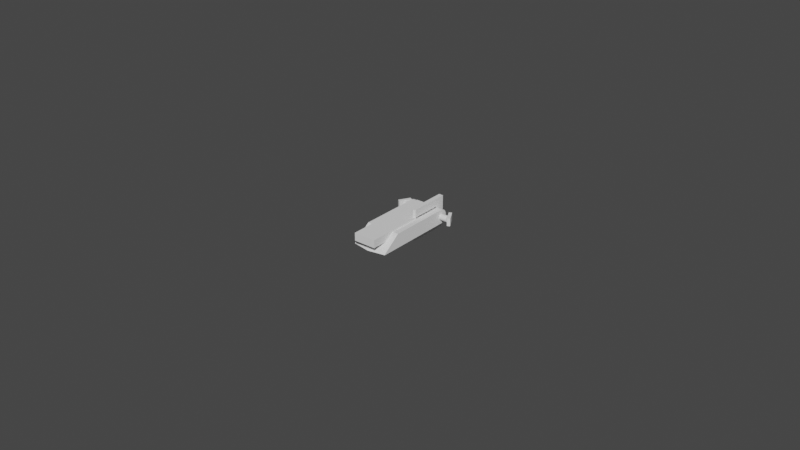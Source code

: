 # Source: msi-keyboard-leg-00.blend  (saved by Blender 2.80.75; exported with 4.5.12 LTS)
import bpy
from mathutils import Matrix  # noqa: F401  (used for matrix-valued properties, if any)

bpy.ops.wm.read_factory_settings(use_empty=True)
scene = bpy.context.scene
scene.name = 'Scene'

# ---- collections
col_collection = bpy.data.collections.new('Collection'); scene.collection.children.link(col_collection)

# ---- world
world_world = bpy.data.worlds.new('World'); scene.world = world_world
world_world.use_nodes = True; world_world.node_tree.nodes.clear()
_N = world_world.node_tree.nodes; _L = world_world.node_tree.links
n0 = _N.new('ShaderNodeOutputWorld'); n0.name = 'World Output'; n0.location = (300, 300)
n1 = _N.new('ShaderNodeBackground'); n1.name = 'Background'; n1.location = (10, 300)
n1.inputs[0].default_value = (0.05088, 0.05088, 0.05088, 1.0)
_L.new(n1.outputs[0], n0.inputs[0])
n0.is_active_output = True
world_world.color = (0.05088, 0.05088, 0.05088)
world_world.use_sun_shadow = False
world_world.sun_shadow_jitter_overblur = 0.0

# ---- meshes
me_cylinder = bpy.data.meshes.new('Cylinder')
me_cylinder.from_pydata([(-0.0056, 0.00225, 0.00225), (0.0056, 0.00225, 0.00225), (-0.0056, 0.002207, 0.001811), (0.0056, 0.002207, 0.001811), (-0.0056, 0.002079, 0.001389), (0.0056, 0.002079, 0.001389), (-0.0056, 0.001871, 0.001), (0.0056, 0.001871, 0.001), (-0.0056, 0.001591, 0.000659), (0.0056, 0.001591, 0.000659), (-0.0056, 0.00125, 0.0003792), (0.0056, 0.00125, 0.0003792), (-0.0056, 0.000861, 0.0001713), (0.0056, 0.000861, 0.0001713), (-0.0056, 0.000439, 4.323e-05), (0.0056, 0.000439, 4.323e-05), (-0.0056, 1.699e-10, 2.328e-10), (0.0056, 1.699e-10, -2.328e-10), (0.0056, -0.02, 0.0045), (-0.0056, -0.02, 0.0045), (-0.0056, 2.173e-09, 0.0045), (0.0056, 2.173e-09, 0.0045), (-0.0056, 0.000439, 0.004457), (0.0056, 0.000439, 0.004457), (-0.0056, 0.000861, 0.004329), (0.0056, 0.000861, 0.004329), (-0.0056, 0.00125, 0.004121), (0.0056, 0.00125, 0.004121), (-0.0056, 0.001591, 0.003841), (0.0056, 0.001591, 0.003841), (-0.0056, 0.001871, 0.0035), (0.0056, 0.001871, 0.0035), (-0.0056, 0.002079, 0.003111), (0.0056, 0.002079, 0.003111), (-0.0056, 0.002207, 0.002689), (0.0056, 0.002207, 0.002689), (0.0056, 7.058e-10, 0.00225), (-0.0056, 6.912e-10, 0.00225), (0.0, -0.02, 0.0045), (0.0056, -0.0257, -2.328e-10), (0.0056, -0.02576, 0.0001809), (0.0056, -0.02579, 1.377e-05), (0.0056, -0.02584, 5.299e-05), (0.0056, -0.02583, 0.0001117), (-0.0056, -0.02576, 0.0001809), (-0.0056, -0.0257, 2.328e-10), (-0.0056, -0.02583, 0.0001117), (-0.0056, -0.02584, 5.299e-05), (-0.0056, -0.02579, 1.377e-05), (5.755e-12, -0.02675, 0.0001626), (-3.638e-12, -0.0267, 0.0), (5.411e-11, -0.02682, 0.0001004), (6.821e-11, -0.02683, 4.763e-05), (4.775e-11, -0.02679, 1.238e-05)], [], [(0, 1, 3, 2), (2, 3, 5, 4), (4, 5, 7, 6), (6, 7, 9, 8), (8, 9, 11, 10), (10, 11, 13, 12), (12, 13, 15, 14), (14, 15, 17, 16), (49, 38, 18), (20, 21, 23, 22), (22, 23, 25, 24), (24, 25, 27, 26), (26, 27, 29, 28), (28, 29, 31, 30), (30, 31, 33, 32), (29, 27, 36), (32, 33, 35, 34), (34, 35, 1, 0), (10, 12, 37), (13, 11, 36), (20, 21, 18, 38, 19), (5, 3, 36), (31, 29, 36), (15, 13, 36), (23, 21, 36), (7, 5, 36), (33, 31, 36), (17, 15, 36), (25, 23, 36), (9, 7, 36), (35, 33, 36), (27, 25, 36), (11, 9, 36), (17, 16, 45, 50, 39), (3, 1, 36), (1, 35, 36), (34, 0, 37), (0, 2, 37), (8, 10, 37), (24, 26, 37), (32, 34, 37), (6, 8, 37), (22, 24, 37), (14, 16, 37), (30, 32, 37), (4, 6, 37), (20, 22, 37), (12, 14, 37), (28, 30, 37), (2, 4, 37), (49, 44, 19), (26, 28, 37), (19, 38, 49), (18, 21, 17, 39, 41, 42, 43, 40), (16, 20, 19, 44, 46, 47, 48, 45), (50, 45, 48, 53), (53, 48, 47, 52), (52, 47, 46, 51), (51, 46, 44, 49), (39, 50, 53, 41), (41, 53, 52, 42), (42, 52, 51, 43), (43, 51, 49, 40), (18, 40, 49)])
_uv = me_cylinder.uv_layers.new(name='UVMap')
_uv.uv.foreach_set('vector', [1.0, 0.5, 1.0, 1.0, 0.9688, 1.0, 0.9688, 0.5, 0.9688, 0.5, 0.9688, 1.0, 0.9375, 1.0, 0.9375, 0.5, 0.9375, 0.5, 0.9375, 1.0, 0.9062, 1.0, 0.9062, 0.5, 0.9062, 0.5, 0.9062, 1.0, 0.875, 1.0, 0.875, 0.5, 0.875, 0.5, 0.875, 1.0, 0.8438, 1.0, 0.8438, 0.5, 0.8438, 0.5, 0.8438, 1.0, 0.8125, 1.0, 0.8125, 0.5, 0.8125, 0.5, 0.8125, 1.0, 0.7812, 1.0, 0.7812, 0.5, 0.7812, 0.5, 0.7812, 1.0, 0.75, 1.0, 0.75, 0.5, 0.7319, 0.741, 0.25, 0.7546, 0.25, 1.0, 0.25, 0.5, 0.25, 1.0, 0.2188, 1.0, 0.2188, 0.5, 0.2188, 0.5, 0.2188, 1.0, 0.1875, 1.0, 0.1875, 0.5, 0.1875, 0.5, 0.1875, 1.0, 0.1562, 1.0, 0.1562, 0.5, 0.1562, 0.5, 0.1562, 1.0, 0.125, 1.0, 0.125, 0.5, 0.125, 0.5, 0.125, 1.0, 0.09375, 1.0, 0.09375, 0.5, 0.09375, 0.5, 0.09375, 1.0, 0.0625, 1.0, 0.0625, 0.5, 0.125, 1.0, 0.1562, 1.0, 0.125, 1.0, 0.0625, 0.5, 0.0625, 1.0, 0.03125, 1.0, 0.03125, 0.5, 0.03125, 0.5, 0.03125, 1.0, 0.0, 1.0, 0.0, 0.5, 0.8438, 0.5, 0.8125, 0.5, 0.8438, 0.5, 0.8125, 1.0, 0.8438, 1.0, 0.8125, 1.0, 0.25, 0.5, 0.25, 1.0, 0.25, 1.0, 0.25, 0.7546, 0.25, 0.5, 0.9375, 1.0, 0.9688, 1.0, 0.9375, 1.0, 0.09375, 1.0, 0.125, 1.0, 0.09375, 1.0, 0.7812, 1.0, 0.8125, 1.0, 0.7812, 1.0, 0.2188, 1.0, 0.25, 1.0, 0.2188, 1.0, 0.9062, 1.0, 0.9375, 1.0, 0.9062, 1.0, 0.0625, 1.0, 0.09375, 1.0, 0.0625, 1.0, 0.75, 1.0, 0.7812, 1.0, 0.75, 1.0, 0.1875, 1.0, 0.2188, 1.0, 0.1875, 1.0, 0.875, 1.0, 0.9062, 1.0, 0.875, 1.0, 0.03125, 1.0, 0.0625, 1.0, 0.03125, 1.0, 0.1562, 1.0, 0.1875, 1.0, 0.1562, 1.0, 0.8438, 1.0, 0.875, 1.0, 0.8438, 1.0, 0.75, 1.0, 0.75, 0.5, 0.75, 0.5, 0.75, 0.7413, 0.75, 1.0, 0.9688, 1.0, 1.0, 1.0, 0.9688, 1.0, 0.0, 1.0, 0.03125, 1.0, 0.0, 1.0, 0.03125, 0.5, 0.0, 0.5, 0.03125, 0.5, 1.0, 0.5, 0.9688, 0.5, 1.0, 0.5, 0.875, 0.5, 0.8438, 0.5, 0.875, 0.5, 0.1875, 0.5, 0.1562, 0.5, 0.1875, 0.5, 0.0625, 0.5, 0.03125, 0.5, 0.0625, 0.5, 0.9062, 0.5, 0.875, 0.5, 0.9062, 0.5, 0.2188, 0.5, 0.1875, 0.5, 0.2188, 0.5, 0.7812, 0.5, 0.75, 0.5, 0.7812, 0.5, 0.09375, 0.5, 0.0625, 0.5, 0.09375, 0.5, 0.9375, 0.5, 0.9062, 0.5, 0.9375, 0.5, 0.25, 0.5, 0.2188, 0.5, 0.25, 0.5, 0.8125, 0.5, 0.7812, 0.5, 0.8125, 0.5, 0.125, 0.5, 0.09375, 0.5, 0.125, 0.5, 0.9688, 0.5, 0.9375, 0.5, 0.9688, 0.5, 0.73, 0.7404, 0.7299, 0.5, 0.25, 0.5, 0.1562, 0.5, 0.125, 0.5, 0.1562, 0.5, 0.25, 0.5, 0.25, 0.7546, 0.7319, 0.741, 0.25, 1.0, 0.25, 1.0, 0.75, 1.0, 0.75, 1.0, 0.7495, 1.0, 0.748, 1.0, 0.7404, 1.0, 0.7299, 1.0, 0.75, 0.5, 0.25, 0.5, 0.25, 0.5, 0.7299, 0.5, 0.7404, 0.5, 0.748, 0.5, 0.7495, 0.5, 0.75, 0.5, 0.75, 0.7413, 0.75, 0.5, 0.7495, 0.5, 0.75, 0.7411, 0.75, 0.7411, 0.7495, 0.5, 0.748, 0.5, 0.75, 0.7405, 0.75, 0.7405, 0.748, 0.5, 0.7404, 0.5, 0.7363, 0.7405, 0.7363, 0.7405, 0.7404, 0.5, 0.7299, 0.5, 0.73, 0.7404, 0.75, 1.0, 0.75, 0.7413, 0.75, 0.7411, 0.7495, 1.0, 0.7495, 1.0, 0.75, 0.7411, 0.75, 0.7405, 0.748, 1.0, 0.748, 1.0, 0.75, 0.7405, 0.7363, 0.7405, 0.7404, 1.0, 0.7404, 1.0, 0.7363, 0.7405, 0.73, 0.7406, 0.7299, 1.0, 0.25, 1.0, 0.7299, 1.0, 0.73, 0.7406])
me_cylinder.use_remesh_preserve_volume = False
me_cylinder.use_remesh_preserve_attributes = False
me_cylinder.use_mirror_vertex_groups = False
me_cylinder.update()
me_cube_001 = bpy.data.meshes.new('Cube.001')
me_cube_001.from_pydata([(-0.001, -0.028, 0.0025), (-0.001, -0.028, 0.005), (-0.001, 0.0, 0.0025), (-0.001, 0.0, 0.005), (0.001, -0.028, 0.0025), (0.001, -0.028, 0.005), (0.001, 0.0, 0.0025), (0.001, 0.0, 0.005)], [], [(0, 1, 3, 2), (2, 3, 7, 6), (6, 7, 5, 4), (4, 5, 1, 0), (2, 6, 4, 0), (7, 3, 1, 5)])
_uv = me_cube_001.uv_layers.new(name='UVMap')
_uv.uv.foreach_set('vector', [0.375, 0.0, 0.625, 0.0, 0.625, 0.25, 0.375, 0.25, 0.375, 0.25, 0.625, 0.25, 0.625, 0.5, 0.375, 0.5, 0.375, 0.5, 0.625, 0.5, 0.625, 0.75, 0.375, 0.75, 0.375, 0.75, 0.625, 0.75, 0.625, 1.0, 0.375, 1.0, 0.125, 0.5, 0.375, 0.5, 0.375, 0.75, 0.125, 0.75, 0.625, 0.5, 0.875, 0.5, 0.875, 0.75, 0.625, 0.75])
me_cube_001.use_remesh_preserve_volume = False
me_cube_001.use_remesh_preserve_attributes = False
me_cube_001.use_mirror_vertex_groups = False
me_cube_001.update()
me_cylinder_001 = bpy.data.meshes.new('Cylinder.001')
me_cylinder_001.from_pydata([(0.001, 7.55e-11, -0.0005), (0.001, 7.55e-11, 0.0015), (0.0009808, -0.0001951, -0.0005), (0.0009808, -0.0001951, 0.0015), (0.0009239, -0.0003827, -0.0005), (0.0009239, -0.0003827, 0.0015), (0.0008315, -0.0005556, -0.0005), (0.0008315, -0.0005556, 0.0015), (0.0007071, -0.0007071, -0.0005), (0.0007071, -0.0007071, 0.0015), (0.0005556, -0.0008315, -0.0005), (0.0005556, -0.0008315, 0.0015), (0.0003827, -0.0009239, -0.0005), (0.0003827, -0.0009239, 0.0015), (0.0001951, -0.0009808, -0.0005), (0.0001951, -0.0009808, 0.0015), (-3.258e-10, -0.001, -0.0005), (-3.258e-10, -0.001, 0.0015), (-0.0001951, -0.0009808, -0.0005), (-0.0001951, -0.0009808, 0.0015), (-0.0003827, -0.0009239, -0.0005), (-0.0003827, -0.0009239, 0.0015), (-0.0005556, -0.0008315, -0.0005), (-0.0005556, -0.0008315, 0.0015), (-0.0007071, -0.0007071, -0.0005), (-0.0007071, -0.0007071, 0.0015), (-0.0008315, -0.0005556, -0.0005), (-0.0008315, -0.0005556, 0.0015), (-0.0009239, -0.0003827, -0.0005), (-0.0009239, -0.0003827, 0.0015), (-0.0009808, -0.0001951, -0.0005), (-0.0009808, -0.0001951, 0.0015), (-0.001, 9.656e-10, -0.0005), (-0.001, 9.656e-10, 0.0015), (-0.001, 0.018, 0.0015), (-0.001, 0.018, -0.0005), (0.001, 0.018, 0.0015), (0.001, 0.018, -0.0005), (4.002e-11, 2.983e-10, 0.0015), (3.82e-11, 2.947e-10, -0.0005)], [], [(0, 1, 3, 2), (2, 3, 5, 4), (4, 5, 7, 6), (6, 7, 9, 8), (8, 9, 11, 10), (10, 11, 13, 12), (12, 13, 15, 14), (14, 15, 17, 16), (16, 17, 19, 18), (18, 19, 21, 20), (20, 21, 23, 22), (22, 23, 25, 24), (24, 25, 27, 26), (26, 27, 29, 28), (28, 29, 31, 30), (30, 31, 33, 32), (35, 34, 36, 37), (17, 15, 38), (9, 7, 38), (27, 25, 38), (36, 34, 33, 1), (19, 17, 38), (11, 9, 38), (29, 27, 38), (32, 33, 34, 35), (3, 1, 38), (21, 19, 38), (13, 11, 38), (31, 29, 38), (5, 3, 38), (23, 21, 38), (15, 13, 38), (33, 31, 38), (7, 5, 38), (25, 23, 38), (22, 24, 39), (4, 6, 39), (30, 32, 39), (12, 14, 39), (20, 22, 39), (2, 4, 39), (28, 30, 39), (10, 12, 39), (18, 20, 39), (0, 2, 39), (1, 0, 37, 36), (26, 28, 39), (8, 10, 39), (16, 18, 39), (32, 35, 37, 0), (24, 26, 39), (6, 8, 39), (14, 16, 39)])
_uv = me_cylinder_001.uv_layers.new(name='UVMap')
_uv.uv.foreach_set('vector', [0.75, 0.5, 0.75, 1.0, 0.7188, 1.0, 0.7188, 0.5, 0.7188, 0.5, 0.7188, 1.0, 0.6875, 1.0, 0.6875, 0.5, 0.6875, 0.5, 0.6875, 1.0, 0.6562, 1.0, 0.6562, 0.5, 0.6562, 0.5, 0.6562, 1.0, 0.625, 1.0, 0.625, 0.5, 0.625, 0.5, 0.625, 1.0, 0.5938, 1.0, 0.5938, 0.5, 0.5938, 0.5, 0.5938, 1.0, 0.5625, 1.0, 0.5625, 0.5, 0.5625, 0.5, 0.5625, 1.0, 0.5312, 1.0, 0.5312, 0.5, 0.5312, 0.5, 0.5312, 1.0, 0.5, 1.0, 0.5, 0.5, 0.5, 0.5, 0.5, 1.0, 0.4688, 1.0, 0.4688, 0.5, 0.4688, 0.5, 0.4688, 1.0, 0.4375, 1.0, 0.4375, 0.5, 0.4375, 0.5, 0.4375, 1.0, 0.4062, 1.0, 0.4062, 0.5, 0.4062, 0.5, 0.4062, 1.0, 0.375, 1.0, 0.375, 0.5, 0.375, 0.5, 0.375, 1.0, 0.3438, 1.0, 0.3438, 0.5, 0.3438, 0.5, 0.3438, 1.0, 0.3125, 1.0, 0.3125, 0.5, 0.3125, 0.5, 0.3125, 1.0, 0.2812, 1.0, 0.2812, 0.5, 0.2812, 0.5, 0.2812, 1.0, 0.25, 1.0, 0.25, 0.5, 0.25, 0.5, 0.25, 1.0, 0.75, 1.0, 0.75, 0.5, 0.5, 1.0, 0.5312, 1.0, 0.5, 1.0, 0.625, 1.0, 0.6562, 1.0, 0.625, 1.0, 0.3438, 1.0, 0.375, 1.0, 0.3438, 1.0, 0.75, 1.0, 0.25, 1.0, 0.25, 1.0, 0.75, 1.0, 0.4688, 1.0, 0.5, 1.0, 0.4688, 1.0, 0.5938, 1.0, 0.625, 1.0, 0.5938, 1.0, 0.3125, 1.0, 0.3438, 1.0, 0.3125, 1.0, 0.25, 0.5, 0.25, 1.0, 0.25, 1.0, 0.25, 0.5, 0.7188, 1.0, 0.75, 1.0, 0.7188, 1.0, 0.4375, 1.0, 0.4688, 1.0, 0.4375, 1.0, 0.5625, 1.0, 0.5938, 1.0, 0.5625, 1.0, 0.2812, 1.0, 0.3125, 1.0, 0.2812, 1.0, 0.6875, 1.0, 0.7188, 1.0, 0.6875, 1.0, 0.4062, 1.0, 0.4375, 1.0, 0.4062, 1.0, 0.5312, 1.0, 0.5625, 1.0, 0.5312, 1.0, 0.25, 1.0, 0.2812, 1.0, 0.25, 1.0, 0.6562, 1.0, 0.6875, 1.0, 0.6562, 1.0, 0.375, 1.0, 0.4062, 1.0, 0.375, 1.0, 0.4062, 0.5, 0.375, 0.5, 0.4062, 0.5, 0.6875, 0.5, 0.6562, 0.5, 0.6875, 0.5, 0.2812, 0.5, 0.25, 0.5, 0.2812, 0.5, 0.5625, 0.5, 0.5312, 0.5, 0.5625, 0.5, 0.4375, 0.5, 0.4062, 0.5, 0.4375, 0.5, 0.7188, 0.5, 0.6875, 0.5, 0.7188, 0.5, 0.3125, 0.5, 0.2812, 0.5, 0.3125, 0.5, 0.5938, 0.5, 0.5625, 0.5, 0.5938, 0.5, 0.4688, 0.5, 0.4375, 0.5, 0.4688, 0.5, 0.75, 0.5, 0.7188, 0.5, 0.75, 0.5, 0.75, 1.0, 0.75, 0.5, 0.75, 0.5, 0.75, 1.0, 0.3438, 0.5, 0.3125, 0.5, 0.3438, 0.5, 0.625, 0.5, 0.5938, 0.5, 0.625, 0.5, 0.5, 0.5, 0.4688, 0.5, 0.5, 0.5, 0.25, 0.5, 0.25, 0.5, 0.75, 0.5, 0.75, 0.5, 0.375, 0.5, 0.3438, 0.5, 0.375, 0.5, 0.6562, 0.5, 0.625, 0.5, 0.6562, 0.5, 0.5312, 0.5, 0.5, 0.5, 0.5312, 0.5])
me_cylinder_001.use_remesh_preserve_volume = False
me_cylinder_001.use_remesh_preserve_attributes = False
me_cylinder_001.use_mirror_vertex_groups = False
me_cylinder_001.update()
me_cylinder_002 = bpy.data.meshes.new('Cylinder.002')
me_cylinder_002.from_pydata([(-0.0015, 0.001, 0.00225), (0.0015, 0.001, 0.00225), (-0.0015, 0.0009808, 0.002055), (0.0015, 0.0009808, 0.002055), (-0.0015, 0.0009239, 0.001867), (0.0015, 0.0009239, 0.001867), (-0.0015, 0.0008315, 0.001694), (0.0015, 0.0008315, 0.001694), (-0.0015, 0.0007071, 0.001543), (0.0015, 0.0007071, 0.001543), (-0.0015, 0.0005556, 0.001419), (0.0015, 0.0005556, 0.001419), (-0.0015, 0.0003827, 0.001326), (0.0015, 0.0003827, 0.001326), (-0.0015, 0.0001951, 0.001269), (0.0015, 0.0001951, 0.001269), (-0.0015, 7.55e-11, 0.00125), (0.0015, 7.55e-11, 0.00125), (-0.0015, -0.0001951, 0.001269), (0.0015, -0.0001951, 0.001269), (-0.0015, -0.0003827, 0.001326), (0.0015, -0.0003827, 0.001326), (-0.0015, -0.0005556, 0.001419), (0.0015, -0.0005556, 0.001419), (-0.0015, -0.0007071, 0.001543), (0.0015, -0.0007071, 0.001543), (-0.0015, -0.0008315, 0.001694), (0.0015, -0.0008315, 0.001694), (-0.0015, -0.0009239, 0.001867), (0.0015, -0.0009239, 0.001867), (-0.0015, -0.0009808, 0.002055), (0.0015, -0.0009808, 0.002055), (-0.0015, -0.001, 0.00225), (0.0015, -0.001, 0.00225), (-0.0015, -0.0009808, 0.002445), (0.0015, -0.0009808, 0.002445), (-0.0015, -0.0009239, 0.002633), (0.0015, -0.0009239, 0.002633), (-0.0015, -0.0008315, 0.002806), (0.0015, -0.0008315, 0.002806), (-0.0015, -0.0007071, 0.002957), (0.0015, -0.0007071, 0.002957), (-0.0015, -0.0005556, 0.003081), (0.0015, -0.0005556, 0.003081), (-0.0015, -0.0003827, 0.003174), (0.0015, -0.0003827, 0.003174), (-0.0015, -0.0001951, 0.003231), (0.0015, -0.0001951, 0.003231), (-0.0015, 9.656e-10, 0.00325), (0.0015, 9.656e-10, 0.00325), (-0.0015, 0.0001951, 0.003231), (0.0015, 0.0001951, 0.003231), (-0.0015, 0.0003827, 0.003174), (0.0015, 0.0003827, 0.003174), (-0.0015, 0.0005556, 0.003081), (0.0015, 0.0005556, 0.003081), (-0.0015, 0.0007071, 0.002957), (0.0015, 0.0007071, 0.002957), (-0.0015, 0.0008315, 0.002806), (0.0015, 0.0008315, 0.002806), (-0.0015, 0.0009239, 0.002633), (0.0015, 0.0009239, 0.002633), (-0.0015, 0.0009808, 0.002445), (0.0015, 0.0009808, 0.002445), (0.0015, 2.983e-10, 0.00225)], [], [(0, 1, 3, 2), (2, 3, 5, 4), (4, 5, 7, 6), (6, 7, 9, 8), (8, 9, 11, 10), (10, 11, 13, 12), (12, 13, 15, 14), (14, 15, 17, 16), (16, 17, 19, 18), (18, 19, 21, 20), (20, 21, 23, 22), (22, 23, 25, 24), (24, 25, 27, 26), (26, 27, 29, 28), (28, 29, 31, 30), (30, 31, 33, 32), (32, 33, 35, 34), (34, 35, 37, 36), (36, 37, 39, 38), (38, 39, 41, 40), (40, 41, 43, 42), (42, 43, 45, 44), (44, 45, 47, 46), (46, 47, 49, 48), (48, 49, 51, 50), (50, 51, 53, 52), (52, 53, 55, 54), (54, 55, 57, 56), (56, 57, 59, 58), (58, 59, 61, 60), (13, 11, 64), (60, 61, 63, 62), (62, 63, 1, 0), (0, 2, 4, 6, 8, 10, 12, 14, 16, 18, 20, 22, 24, 26, 28, 30, 32, 34, 36, 38, 40, 42, 44, 46, 48, 50, 52, 54, 56, 58, 60, 62), (31, 29, 64), (49, 47, 64), (5, 3, 64), (23, 21, 64), (41, 39, 64), (59, 57, 64), (15, 13, 64), (33, 31, 64), (51, 49, 64), (7, 5, 64), (25, 23, 64), (43, 41, 64), (61, 59, 64), (17, 15, 64), (35, 33, 64), (53, 51, 64), (9, 7, 64), (27, 25, 64), (45, 43, 64), (63, 61, 64), (19, 17, 64), (37, 35, 64), (55, 53, 64), (11, 9, 64), (29, 27, 64), (47, 45, 64), (3, 1, 64), (1, 63, 64), (21, 19, 64), (39, 37, 64), (57, 55, 64)])
_uv = me_cylinder_002.uv_layers.new(name='UVMap')
_uv.uv.foreach_set('vector', [1.0, 0.5, 1.0, 1.0, 0.9688, 1.0, 0.9688, 0.5, 0.9688, 0.5, 0.9688, 1.0, 0.9375, 1.0, 0.9375, 0.5, 0.9375, 0.5, 0.9375, 1.0, 0.9062, 1.0, 0.9062, 0.5, 0.9062, 0.5, 0.9062, 1.0, 0.875, 1.0, 0.875, 0.5, 0.875, 0.5, 0.875, 1.0, 0.8438, 1.0, 0.8438, 0.5, 0.8438, 0.5, 0.8438, 1.0, 0.8125, 1.0, 0.8125, 0.5, 0.8125, 0.5, 0.8125, 1.0, 0.7812, 1.0, 0.7812, 0.5, 0.7812, 0.5, 0.7812, 1.0, 0.75, 1.0, 0.75, 0.5, 0.75, 0.5, 0.75, 1.0, 0.7188, 1.0, 0.7188, 0.5, 0.7188, 0.5, 0.7188, 1.0, 0.6875, 1.0, 0.6875, 0.5, 0.6875, 0.5, 0.6875, 1.0, 0.6562, 1.0, 0.6562, 0.5, 0.6562, 0.5, 0.6562, 1.0, 0.625, 1.0, 0.625, 0.5, 0.625, 0.5, 0.625, 1.0, 0.5938, 1.0, 0.5938, 0.5, 0.5938, 0.5, 0.5938, 1.0, 0.5625, 1.0, 0.5625, 0.5, 0.5625, 0.5, 0.5625, 1.0, 0.5312, 1.0, 0.5312, 0.5, 0.5312, 0.5, 0.5312, 1.0, 0.5, 1.0, 0.5, 0.5, 0.5, 0.5, 0.5, 1.0, 0.4688, 1.0, 0.4688, 0.5, 0.4688, 0.5, 0.4688, 1.0, 0.4375, 1.0, 0.4375, 0.5, 0.4375, 0.5, 0.4375, 1.0, 0.4062, 1.0, 0.4062, 0.5, 0.4062, 0.5, 0.4062, 1.0, 0.375, 1.0, 0.375, 0.5, 0.375, 0.5, 0.375, 1.0, 0.3438, 1.0, 0.3438, 0.5, 0.3438, 0.5, 0.3438, 1.0, 0.3125, 1.0, 0.3125, 0.5, 0.3125, 0.5, 0.3125, 1.0, 0.2812, 1.0, 0.2812, 0.5, 0.2812, 0.5, 0.2812, 1.0, 0.25, 1.0, 0.25, 0.5, 0.25, 0.5, 0.25, 1.0, 0.2188, 1.0, 0.2188, 0.5, 0.2188, 0.5, 0.2188, 1.0, 0.1875, 1.0, 0.1875, 0.5, 0.1875, 0.5, 0.1875, 1.0, 0.1562, 1.0, 0.1562, 0.5, 0.1562, 0.5, 0.1562, 1.0, 0.125, 1.0, 0.125, 0.5, 0.125, 0.5, 0.125, 1.0, 0.09375, 1.0, 0.09375, 0.5, 0.09375, 0.5, 0.09375, 1.0, 0.0625, 1.0, 0.0625, 0.5, 0.8125, 1.0, 0.8438, 1.0, 0.8125, 1.0, 0.0625, 0.5, 0.0625, 1.0, 0.03125, 1.0, 0.03125, 0.5, 0.03125, 0.5, 0.03125, 1.0, 0.0, 1.0, 0.0, 0.5, 0.75, 0.49, 0.7968, 0.4854, 0.8418, 0.4717, 0.8833, 0.4496, 0.9197, 0.4197, 0.9496, 0.3833, 0.9717, 0.3418, 0.9854, 0.2968, 0.99, 0.25, 0.9854, 0.2032, 0.9717, 0.1582, 0.9496, 0.1167, 0.9197, 0.08029, 0.8833, 0.05045, 0.8418, 0.02827, 0.7968, 0.01461, 0.75, 0.01, 0.7032, 0.01461, 0.6582, 0.02827, 0.6167, 0.05045, 0.5803, 0.08029, 0.5504, 0.1167, 0.5283, 0.1582, 0.5146, 0.2032, 0.51, 0.25, 0.5146, 0.2968, 0.5283, 0.3418, 0.5504, 0.3833, 0.5803, 0.4197, 0.6167, 0.4496, 0.6582, 0.4717, 0.7032, 0.4854, 0.5312, 1.0, 0.5625, 1.0, 0.5312, 1.0, 0.25, 1.0, 0.2812, 1.0, 0.25, 1.0, 0.9375, 1.0, 0.9688, 1.0, 0.9375, 1.0, 0.6562, 1.0, 0.6875, 1.0, 0.6562, 1.0, 0.375, 1.0, 0.4062, 1.0, 0.375, 1.0, 0.09375, 1.0, 0.125, 1.0, 0.09375, 1.0, 0.7812, 1.0, 0.8125, 1.0, 0.7812, 1.0, 0.5, 1.0, 0.5312, 1.0, 0.5, 1.0, 0.2188, 1.0, 0.25, 1.0, 0.2188, 1.0, 0.9062, 1.0, 0.9375, 1.0, 0.9062, 1.0, 0.625, 1.0, 0.6562, 1.0, 0.625, 1.0, 0.3438, 1.0, 0.375, 1.0, 0.3438, 1.0, 0.0625, 1.0, 0.09375, 1.0, 0.0625, 1.0, 0.75, 1.0, 0.7812, 1.0, 0.75, 1.0, 0.4688, 1.0, 0.5, 1.0, 0.4688, 1.0, 0.1875, 1.0, 0.2188, 1.0, 0.1875, 1.0, 0.875, 1.0, 0.9062, 1.0, 0.875, 1.0, 0.5938, 1.0, 0.625, 1.0, 0.5938, 1.0, 0.3125, 1.0, 0.3438, 1.0, 0.3125, 1.0, 0.03125, 1.0, 0.0625, 1.0, 0.03125, 1.0, 0.7188, 1.0, 0.75, 1.0, 0.7188, 1.0, 0.4375, 1.0, 0.4688, 1.0, 0.4375, 1.0, 0.1562, 1.0, 0.1875, 1.0, 0.1562, 1.0, 0.8438, 1.0, 0.875, 1.0, 0.8438, 1.0, 0.5625, 1.0, 0.5938, 1.0, 0.5625, 1.0, 0.2812, 1.0, 0.3125, 1.0, 0.2812, 1.0, 0.9688, 1.0, 1.0, 1.0, 0.9688, 1.0, 0.0, 1.0, 0.03125, 1.0, 0.0, 1.0, 0.6875, 1.0, 0.7188, 1.0, 0.6875, 1.0, 0.4062, 1.0, 0.4375, 1.0, 0.4062, 1.0, 0.125, 1.0, 0.1562, 1.0, 0.125, 1.0])
me_cylinder_002.use_remesh_preserve_volume = False
me_cylinder_002.use_remesh_preserve_attributes = False
me_cylinder_002.use_mirror_vertex_groups = False
me_cylinder_002.update()
me_cube_002 = bpy.data.meshes.new('Cube.002')
me_cube_002.from_pydata([(0.0081, -0.002, 0.0009615), (0.0081, -0.002, 0.0035), (0.0081, 0.002, 0.0009615), (0.0081, 0.002, 0.0035), (0.0091, -0.002, 0.0009615), (0.0091, -0.002, 0.0035), (0.0091, 0.002, 0.0009615), (0.0091, 0.002, 0.0035)], [], [(0, 1, 3, 2), (2, 3, 7, 6), (6, 7, 5, 4), (4, 5, 1, 0), (2, 6, 4, 0), (7, 3, 1, 5)])
_uv = me_cube_002.uv_layers.new(name='UVMap')
_uv.uv.foreach_set('vector', [0.375, 0.0, 0.625, 0.0, 0.625, 0.25, 0.375, 0.25, 0.375, 0.25, 0.625, 0.25, 0.625, 0.5, 0.375, 0.5, 0.375, 0.5, 0.625, 0.5, 0.625, 0.75, 0.375, 0.75, 0.375, 0.75, 0.625, 0.75, 0.625, 1.0, 0.375, 1.0, 0.125, 0.5, 0.375, 0.5, 0.375, 0.75, 0.125, 0.75, 0.625, 0.5, 0.875, 0.5, 0.875, 0.75, 0.625, 0.75])
me_cube_002.use_remesh_preserve_volume = False
me_cube_002.use_remesh_preserve_attributes = False
me_cube_002.use_mirror_vertex_groups = False
me_cube_002.update()
me_cube_003 = bpy.data.meshes.new('Cube.003')
me_cube_003.from_pydata([(-0.0081, -0.002, 0.0009615), (-0.0081, -0.002, 0.0035), (-0.0081, 0.002, 0.0009615), (-0.0081, 0.002, 0.0035), (-0.0091, -0.002, 0.0009615), (-0.0091, -0.002, 0.0035), (-0.0091, 0.002, 0.0009615), (-0.0091, 0.002, 0.0035)], [], [(0, 2, 3, 1), (2, 6, 7, 3), (6, 4, 5, 7), (4, 0, 1, 5), (2, 0, 4, 6), (7, 5, 1, 3)])
_uv = me_cube_003.uv_layers.new(name='UVMap')
_uv.uv.foreach_set('vector', [0.375, 0.0, 0.375, 0.25, 0.625, 0.25, 0.625, 0.0, 0.375, 0.25, 0.375, 0.5, 0.625, 0.5, 0.625, 0.25, 0.375, 0.5, 0.375, 0.75, 0.625, 0.75, 0.625, 0.5, 0.375, 0.75, 0.375, 1.0, 0.625, 1.0, 0.625, 0.75, 0.125, 0.5, 0.125, 0.75, 0.375, 0.75, 0.375, 0.5, 0.625, 0.5, 0.625, 0.75, 0.875, 0.75, 0.875, 0.5])
me_cube_003.use_remesh_preserve_volume = False
me_cube_003.use_remesh_preserve_attributes = False
me_cube_003.use_mirror_vertex_groups = False
me_cube_003.update()
me_cylinder_003 = bpy.data.meshes.new('Cylinder.003')
me_cylinder_003.from_pydata([(-0.0015, 0.001, 0.00225), (0.0015, 0.001, 0.00225), (-0.0015, 0.0009808, 0.002055), (0.0015, 0.0009808, 0.002055), (-0.0015, 0.0009239, 0.001867), (0.0015, 0.0009239, 0.001867), (-0.0015, 0.0008315, 0.001694), (0.0015, 0.0008315, 0.001694), (-0.0015, 0.0007071, 0.001543), (0.0015, 0.0007071, 0.001543), (-0.0015, 0.0005556, 0.001419), (0.0015, 0.0005556, 0.001419), (-0.0015, 0.0003827, 0.001326), (0.0015, 0.0003827, 0.001326), (-0.0015, 0.0001951, 0.001269), (0.0015, 0.0001951, 0.001269), (-0.0015, 7.55e-11, 0.00125), (0.0015, 7.55e-11, 0.00125), (-0.0015, -0.0001951, 0.001269), (0.0015, -0.0001951, 0.001269), (-0.0015, -0.0003827, 0.001326), (0.0015, -0.0003827, 0.001326), (-0.0015, -0.0005556, 0.001419), (0.0015, -0.0005556, 0.001419), (-0.0015, -0.0007071, 0.001543), (0.0015, -0.0007071, 0.001543), (-0.0015, -0.0008315, 0.001694), (0.0015, -0.0008315, 0.001694), (-0.0015, -0.0009239, 0.001867), (0.0015, -0.0009239, 0.001867), (-0.0015, -0.0009808, 0.002055), (0.0015, -0.0009808, 0.002055), (-0.0015, -0.001, 0.00225), (0.0015, -0.001, 0.00225), (-0.0015, -0.0009808, 0.002445), (0.0015, -0.0009808, 0.002445), (-0.0015, -0.0009239, 0.002633), (0.0015, -0.0009239, 0.002633), (-0.0015, -0.0008315, 0.002806), (0.0015, -0.0008315, 0.002806), (-0.0015, -0.0007071, 0.002957), (0.0015, -0.0007071, 0.002957), (-0.0015, -0.0005556, 0.003081), (0.0015, -0.0005556, 0.003081), (-0.0015, -0.0003827, 0.003174), (0.0015, -0.0003827, 0.003174), (-0.0015, -0.0001951, 0.003231), (0.0015, -0.0001951, 0.003231), (-0.0015, 9.656e-10, 0.00325), (0.0015, 9.656e-10, 0.00325), (-0.0015, 0.0001951, 0.003231), (0.0015, 0.0001951, 0.003231), (-0.0015, 0.0003827, 0.003174), (0.0015, 0.0003827, 0.003174), (-0.0015, 0.0005556, 0.003081), (0.0015, 0.0005556, 0.003081), (-0.0015, 0.0007071, 0.002957), (0.0015, 0.0007071, 0.002957), (-0.0015, 0.0008315, 0.002806), (0.0015, 0.0008315, 0.002806), (-0.0015, 0.0009239, 0.002633), (0.0015, 0.0009239, 0.002633), (-0.0015, 0.0009808, 0.002445), (0.0015, 0.0009808, 0.002445), (0.0015, 2.983e-10, 0.00225)], [], [(0, 1, 3, 2), (2, 3, 5, 4), (4, 5, 7, 6), (6, 7, 9, 8), (8, 9, 11, 10), (10, 11, 13, 12), (12, 13, 15, 14), (14, 15, 17, 16), (16, 17, 19, 18), (18, 19, 21, 20), (20, 21, 23, 22), (22, 23, 25, 24), (24, 25, 27, 26), (26, 27, 29, 28), (28, 29, 31, 30), (30, 31, 33, 32), (32, 33, 35, 34), (34, 35, 37, 36), (36, 37, 39, 38), (38, 39, 41, 40), (40, 41, 43, 42), (42, 43, 45, 44), (44, 45, 47, 46), (46, 47, 49, 48), (48, 49, 51, 50), (50, 51, 53, 52), (52, 53, 55, 54), (54, 55, 57, 56), (56, 57, 59, 58), (58, 59, 61, 60), (13, 11, 64), (60, 61, 63, 62), (62, 63, 1, 0), (0, 2, 4, 6, 8, 10, 12, 14, 16, 18, 20, 22, 24, 26, 28, 30, 32, 34, 36, 38, 40, 42, 44, 46, 48, 50, 52, 54, 56, 58, 60, 62), (31, 29, 64), (49, 47, 64), (5, 3, 64), (23, 21, 64), (41, 39, 64), (59, 57, 64), (15, 13, 64), (33, 31, 64), (51, 49, 64), (7, 5, 64), (25, 23, 64), (43, 41, 64), (61, 59, 64), (17, 15, 64), (35, 33, 64), (53, 51, 64), (9, 7, 64), (27, 25, 64), (45, 43, 64), (63, 61, 64), (19, 17, 64), (37, 35, 64), (55, 53, 64), (11, 9, 64), (29, 27, 64), (47, 45, 64), (3, 1, 64), (1, 63, 64), (21, 19, 64), (39, 37, 64), (57, 55, 64)])
_uv = me_cylinder_003.uv_layers.new(name='UVMap')
_uv.uv.foreach_set('vector', [1.0, 0.5, 1.0, 1.0, 0.9688, 1.0, 0.9688, 0.5, 0.9688, 0.5, 0.9688, 1.0, 0.9375, 1.0, 0.9375, 0.5, 0.9375, 0.5, 0.9375, 1.0, 0.9062, 1.0, 0.9062, 0.5, 0.9062, 0.5, 0.9062, 1.0, 0.875, 1.0, 0.875, 0.5, 0.875, 0.5, 0.875, 1.0, 0.8438, 1.0, 0.8438, 0.5, 0.8438, 0.5, 0.8438, 1.0, 0.8125, 1.0, 0.8125, 0.5, 0.8125, 0.5, 0.8125, 1.0, 0.7812, 1.0, 0.7812, 0.5, 0.7812, 0.5, 0.7812, 1.0, 0.75, 1.0, 0.75, 0.5, 0.75, 0.5, 0.75, 1.0, 0.7188, 1.0, 0.7188, 0.5, 0.7188, 0.5, 0.7188, 1.0, 0.6875, 1.0, 0.6875, 0.5, 0.6875, 0.5, 0.6875, 1.0, 0.6562, 1.0, 0.6562, 0.5, 0.6562, 0.5, 0.6562, 1.0, 0.625, 1.0, 0.625, 0.5, 0.625, 0.5, 0.625, 1.0, 0.5938, 1.0, 0.5938, 0.5, 0.5938, 0.5, 0.5938, 1.0, 0.5625, 1.0, 0.5625, 0.5, 0.5625, 0.5, 0.5625, 1.0, 0.5312, 1.0, 0.5312, 0.5, 0.5312, 0.5, 0.5312, 1.0, 0.5, 1.0, 0.5, 0.5, 0.5, 0.5, 0.5, 1.0, 0.4688, 1.0, 0.4688, 0.5, 0.4688, 0.5, 0.4688, 1.0, 0.4375, 1.0, 0.4375, 0.5, 0.4375, 0.5, 0.4375, 1.0, 0.4062, 1.0, 0.4062, 0.5, 0.4062, 0.5, 0.4062, 1.0, 0.375, 1.0, 0.375, 0.5, 0.375, 0.5, 0.375, 1.0, 0.3438, 1.0, 0.3438, 0.5, 0.3438, 0.5, 0.3438, 1.0, 0.3125, 1.0, 0.3125, 0.5, 0.3125, 0.5, 0.3125, 1.0, 0.2812, 1.0, 0.2812, 0.5, 0.2812, 0.5, 0.2812, 1.0, 0.25, 1.0, 0.25, 0.5, 0.25, 0.5, 0.25, 1.0, 0.2188, 1.0, 0.2188, 0.5, 0.2188, 0.5, 0.2188, 1.0, 0.1875, 1.0, 0.1875, 0.5, 0.1875, 0.5, 0.1875, 1.0, 0.1562, 1.0, 0.1562, 0.5, 0.1562, 0.5, 0.1562, 1.0, 0.125, 1.0, 0.125, 0.5, 0.125, 0.5, 0.125, 1.0, 0.09375, 1.0, 0.09375, 0.5, 0.09375, 0.5, 0.09375, 1.0, 0.0625, 1.0, 0.0625, 0.5, 0.8125, 1.0, 0.8438, 1.0, 0.8125, 1.0, 0.0625, 0.5, 0.0625, 1.0, 0.03125, 1.0, 0.03125, 0.5, 0.03125, 0.5, 0.03125, 1.0, 0.0, 1.0, 0.0, 0.5, 0.75, 0.49, 0.7968, 0.4854, 0.8418, 0.4717, 0.8833, 0.4496, 0.9197, 0.4197, 0.9496, 0.3833, 0.9717, 0.3418, 0.9854, 0.2968, 0.99, 0.25, 0.9854, 0.2032, 0.9717, 0.1582, 0.9496, 0.1167, 0.9197, 0.08029, 0.8833, 0.05045, 0.8418, 0.02827, 0.7968, 0.01461, 0.75, 0.01, 0.7032, 0.01461, 0.6582, 0.02827, 0.6167, 0.05045, 0.5803, 0.08029, 0.5504, 0.1167, 0.5283, 0.1582, 0.5146, 0.2032, 0.51, 0.25, 0.5146, 0.2968, 0.5283, 0.3418, 0.5504, 0.3833, 0.5803, 0.4197, 0.6167, 0.4496, 0.6582, 0.4717, 0.7032, 0.4854, 0.5312, 1.0, 0.5625, 1.0, 0.5312, 1.0, 0.25, 1.0, 0.2812, 1.0, 0.25, 1.0, 0.9375, 1.0, 0.9688, 1.0, 0.9375, 1.0, 0.6562, 1.0, 0.6875, 1.0, 0.6562, 1.0, 0.375, 1.0, 0.4062, 1.0, 0.375, 1.0, 0.09375, 1.0, 0.125, 1.0, 0.09375, 1.0, 0.7812, 1.0, 0.8125, 1.0, 0.7812, 1.0, 0.5, 1.0, 0.5312, 1.0, 0.5, 1.0, 0.2188, 1.0, 0.25, 1.0, 0.2188, 1.0, 0.9062, 1.0, 0.9375, 1.0, 0.9062, 1.0, 0.625, 1.0, 0.6562, 1.0, 0.625, 1.0, 0.3438, 1.0, 0.375, 1.0, 0.3438, 1.0, 0.0625, 1.0, 0.09375, 1.0, 0.0625, 1.0, 0.75, 1.0, 0.7812, 1.0, 0.75, 1.0, 0.4688, 1.0, 0.5, 1.0, 0.4688, 1.0, 0.1875, 1.0, 0.2188, 1.0, 0.1875, 1.0, 0.875, 1.0, 0.9062, 1.0, 0.875, 1.0, 0.5938, 1.0, 0.625, 1.0, 0.5938, 1.0, 0.3125, 1.0, 0.3438, 1.0, 0.3125, 1.0, 0.03125, 1.0, 0.0625, 1.0, 0.03125, 1.0, 0.7188, 1.0, 0.75, 1.0, 0.7188, 1.0, 0.4375, 1.0, 0.4688, 1.0, 0.4375, 1.0, 0.1562, 1.0, 0.1875, 1.0, 0.1562, 1.0, 0.8438, 1.0, 0.875, 1.0, 0.8438, 1.0, 0.5625, 1.0, 0.5938, 1.0, 0.5625, 1.0, 0.2812, 1.0, 0.3125, 1.0, 0.2812, 1.0, 0.9688, 1.0, 1.0, 1.0, 0.9688, 1.0, 0.0, 1.0, 0.03125, 1.0, 0.0, 1.0, 0.6875, 1.0, 0.7188, 1.0, 0.6875, 1.0, 0.4062, 1.0, 0.4375, 1.0, 0.4062, 1.0, 0.125, 1.0, 0.1562, 1.0, 0.125, 1.0])
me_cylinder_003.use_remesh_preserve_volume = False
me_cylinder_003.use_remesh_preserve_attributes = False
me_cylinder_003.use_mirror_vertex_groups = False
me_cylinder_003.update()

# ---- objects
ob_main = bpy.data.objects.new('Main', me_cylinder)
ob_innerbox = bpy.data.objects.new('InnerBox', me_cube_001)
ob_hole = bpy.data.objects.new('Hole', me_cylinder_001)
ob_axis1 = bpy.data.objects.new('Axis1', me_cylinder_002)
ob_cube1 = bpy.data.objects.new('Cube1', me_cube_002)
ob_cube2 = bpy.data.objects.new('Cube2', me_cube_003)
ob_axis2 = bpy.data.objects.new('Axis2', me_cylinder_003)

# ---- transforms, parenting, visibility, modifiers, constraints
ob_main.location = (0.0, 0.0, 0.0)
ob_main.lineart.crease_threshold = 0.0
ob_innerbox.location = (0.0, 0.0, 0.0)
ob_innerbox.scale = (3.6, 1.0, 1.0)
ob_innerbox.lineart.crease_threshold = 0.0
ob_hole.location = (0.0029, -0.0093, 0.0)
ob_hole.scale = (0.7, 0.7, 5.0)
ob_hole.lineart.crease_threshold = 0.0
ob_axis1.location = (0.0066, 0.0, 0.0)
ob_axis1.lineart.crease_threshold = 0.0
ob_cube1.location = (0.001085, -0.00405, 0.0)
ob_cube1.rotation_euler = (0.0, -0.0, 0.5236)
ob_cube1.lineart.crease_threshold = 0.0
ob_cube2.location = (-0.001085, -0.00405, 0.0)
ob_cube2.rotation_euler = (0.0, -0.0, -0.5236)
ob_cube2.lineart.crease_threshold = 0.0
ob_axis2.location = (-0.0066, 0.0, 0.0)
ob_axis2.lineart.crease_threshold = 0.0

# ---- collection membership
col_collection.objects.link(ob_main)
col_collection.objects.link(ob_innerbox)
col_collection.objects.link(ob_hole)
col_collection.objects.link(ob_axis1)
col_collection.objects.link(ob_cube1)
col_collection.objects.link(ob_cube2)
col_collection.objects.link(ob_axis2)

# ---- scene / render settings (as saved in the file)
scene.frame_start = 1; scene.frame_end = 250; scene.frame_set(1)
scene.render.engine = 'BLENDER_EEVEE_NEXT'
scene.cycles.use_denoising = False
scene.cycles.samples = 128
scene.cycles.sampling_pattern = 'TABULATED_SOBOL'
scene.cycles.use_adaptive_sampling = False
scene.cycles.use_light_tree = False
scene.view_settings.view_transform = 'Filmic'
bpy.context.view_layer.update()

# ---- added for rendering (the .blend has no active camera and no usable light): camera, sun
cam_auto = bpy.data.cameras.new('AutoCamera')
cam_auto.lens = 50.0
cam_auto.sensor_width = 36.0
cam_auto.clip_end = 1000.0
ob_auto_camera = bpy.data.objects.new('AutoCamera', cam_auto)
scene.collection.objects.link(ob_auto_camera)
ob_auto_camera.location = (0.185045, -0.234404, 0.150536)
ob_auto_camera.rotation_euler = (1.09748, -7.21219e-08, 0.694738)
scene.camera = ob_auto_camera
light_auto_sun = bpy.data.lights.new('AutoSun', 'SUN')
light_auto_sun.energy = 3.0
light_auto_sun.angle = 0.0523599
ob_auto_sun = bpy.data.objects.new('AutoSun', light_auto_sun)
scene.collection.objects.link(ob_auto_sun)
ob_auto_sun.rotation_euler = (0.872665, 0.174533, 0.523599)
bpy.context.view_layer.update()
